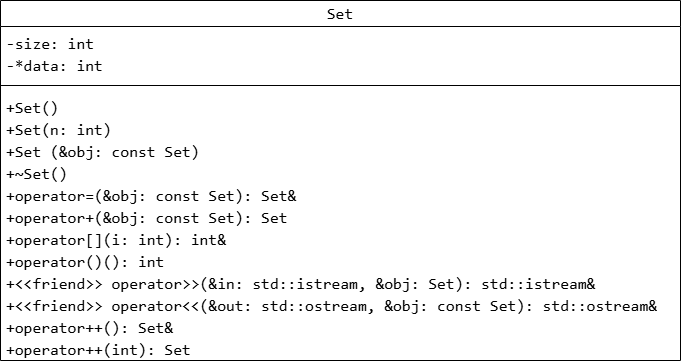

The diagram above was exported from draw.io. Its source (the exported page's mxGraphModel, read from the mxfile embedded in the PNG):
<mxGraphModel dx="981" dy="535" grid="1" gridSize="10" guides="1" tooltips="1" connect="1" arrows="1" fold="1" page="1" pageScale="1" pageWidth="827" pageHeight="1169" background="#ffffff" math="0" shadow="0">
  <root>
    <mxCell id="0" />
    <mxCell id="1" parent="0" />
    <mxCell id="I7sWKqOa5vM7jjGcRrKX-5" parent="1" style="swimlane;fontStyle=1;align=center;verticalAlign=middle;childLayout=stackLayout;horizontal=1;startSize=26;horizontalStack=0;resizeParent=1;resizeParentMax=0;resizeLast=0;collapsible=1;marginBottom=0;whiteSpace=wrap;html=1;fontSize=16;labelBackgroundColor=none;fontColor=default;" value="&lt;div style=&quot;font-family: Consolas, &amp;quot;Courier New&amp;quot;, monospace; font-weight: normal; line-height: 22px; white-space: pre;&quot;&gt;&lt;div style=&quot;line-height: 22px;&quot;&gt;&lt;div style=&quot;line-height: 22px;&quot;&gt;&lt;span style=&quot;&quot;&gt;Set&lt;/span&gt;&lt;/div&gt;&lt;/div&gt;&lt;/div&gt;" vertex="1">
      <mxGeometry height="360" width="680" as="geometry" />
    </mxCell>
    <mxCell id="I7sWKqOa5vM7jjGcRrKX-6" parent="I7sWKqOa5vM7jjGcRrKX-5" style="text;strokeColor=none;fillColor=none;align=left;verticalAlign=top;spacingLeft=4;spacingRight=4;overflow=hidden;rotatable=0;points=[[0,0.5],[1,0.5]];portConstraint=eastwest;whiteSpace=wrap;html=1;labelBackgroundColor=none;fontColor=default;fontSize=16;" value="&lt;div style=&quot;font-family: Consolas, &amp;quot;Courier New&amp;quot;, monospace; line-height: 22px; white-space: pre;&quot;&gt;&lt;div style=&quot;line-height: 22px;&quot;&gt;&lt;div style=&quot;line-height: 22px;&quot;&gt;&lt;div style=&quot;line-height: 22px;&quot;&gt;&lt;div style=&quot;line-height: 22px;&quot;&gt;&lt;div style=&quot;&quot;&gt;&lt;span style=&quot;&quot;&gt;-&lt;/span&gt;&lt;span style=&quot;&quot;&gt;size: &lt;/span&gt;&lt;span style=&quot;&quot;&gt;int&lt;/span&gt;&lt;span style=&quot;&quot;&gt; &lt;/span&gt;&lt;/div&gt;&lt;div style=&quot;&quot;&gt;&lt;span style=&quot;&quot;&gt;-*&lt;/span&gt;&lt;span style=&quot;&quot;&gt;data: &lt;/span&gt;&lt;span style=&quot;&quot;&gt;int&lt;/span&gt;&lt;/div&gt;&lt;div style=&quot;&quot;&gt;&lt;br&gt;&lt;/div&gt;&lt;/div&gt;&lt;/div&gt;&lt;/div&gt;&lt;/div&gt;&lt;/div&gt;" vertex="1">
      <mxGeometry height="54" width="680" y="26" as="geometry" />
    </mxCell>
    <mxCell id="I7sWKqOa5vM7jjGcRrKX-7" parent="I7sWKqOa5vM7jjGcRrKX-5" style="line;strokeWidth=1;fillColor=none;align=left;verticalAlign=middle;spacingTop=-1;spacingLeft=3;spacingRight=3;rotatable=0;labelPosition=right;points=[];portConstraint=eastwest;strokeColor=inherit;" value="" vertex="1">
      <mxGeometry height="10" width="680" y="80" as="geometry" />
    </mxCell>
    <mxCell id="I7sWKqOa5vM7jjGcRrKX-8" parent="I7sWKqOa5vM7jjGcRrKX-5" style="text;strokeColor=none;fillColor=none;align=left;verticalAlign=top;spacingLeft=4;spacingRight=4;overflow=hidden;rotatable=0;points=[[0,0.5],[1,0.5]];portConstraint=eastwest;whiteSpace=wrap;html=1;labelBackgroundColor=none;fontColor=default;fontSize=16;" value="&lt;div style=&quot;font-family: Consolas, &amp;quot;Courier New&amp;quot;, monospace; line-height: 22px; white-space: pre;&quot;&gt;&lt;div style=&quot;line-height: 22px;&quot;&gt;&lt;div style=&quot;line-height: 22px;&quot;&gt;&lt;div style=&quot;&quot;&gt;&lt;div style=&quot;line-height: 22px;&quot;&gt;&lt;div style=&quot;line-height: 22px;&quot;&gt;&lt;div style=&quot;&quot;&gt;&lt;span style=&quot;&quot;&gt;+Set&lt;/span&gt;&lt;span style=&quot;&quot;&gt;()&lt;/span&gt;&lt;/div&gt;&lt;div style=&quot;&quot;&gt;&lt;span style=&quot;&quot;&gt;+Set&lt;/span&gt;&lt;span style=&quot;&quot;&gt;(n: &lt;/span&gt;&lt;span style=&quot;&quot;&gt;int&lt;/span&gt;&lt;span style=&quot;&quot;&gt;)&lt;/span&gt;&lt;/div&gt;&lt;div style=&quot;&quot;&gt;&lt;span style=&quot;&quot;&gt;+Set&lt;/span&gt;&lt;span style=&quot;&quot;&gt; (&amp;amp;obj: &lt;/span&gt;&lt;span style=&quot;&quot;&gt;const&lt;/span&gt;&lt;span style=&quot;&quot;&gt; &lt;/span&gt;&lt;span style=&quot;&quot;&gt;Set&lt;/span&gt;&lt;span style=&quot;&quot;&gt;)&lt;/span&gt;&lt;/div&gt;&lt;div style=&quot;&quot;&gt;&lt;span style=&quot;&quot;&gt;+~Set&lt;/span&gt;&lt;span style=&quot;&quot;&gt;()&lt;/span&gt;&lt;/div&gt;&lt;div style=&quot;&quot;&gt;&lt;span style=&quot;&quot;&gt;&lt;font&gt;+&lt;/font&gt;&lt;/span&gt;&lt;span style=&quot;&quot;&gt;operator=&lt;/span&gt;&lt;span style=&quot;&quot;&gt;(&amp;amp;obj: &lt;/span&gt;&lt;span style=&quot;&quot;&gt;const&lt;/span&gt;&lt;span style=&quot;&quot;&gt; &lt;/span&gt;&lt;span style=&quot;&quot;&gt;Set&lt;/span&gt;&lt;span style=&quot;&quot;&gt;): &lt;/span&gt;&lt;span style=&quot;&quot;&gt;Set&lt;/span&gt;&lt;span style=&quot;&quot;&gt;&amp;amp;&lt;/span&gt;&lt;span style=&quot;&quot;&gt; &lt;/span&gt;&lt;/div&gt;&lt;div style=&quot;&quot;&gt;&lt;span style=&quot;&quot;&gt;&lt;font&gt;+&lt;/font&gt;&lt;/span&gt;&lt;span style=&quot;&quot;&gt;operator+&lt;/span&gt;&lt;span style=&quot;&quot;&gt;(&amp;amp;obj: &lt;/span&gt;&lt;span style=&quot;&quot;&gt;const&lt;/span&gt;&lt;span style=&quot;&quot;&gt; &lt;/span&gt;&lt;span style=&quot;&quot;&gt;Set&lt;/span&gt;&lt;span style=&quot;&quot;&gt;): &lt;/span&gt;&lt;span style=&quot;&quot;&gt;Set&lt;/span&gt;&lt;span style=&quot;&quot;&gt; &lt;/span&gt;&lt;/div&gt;&lt;div style=&quot;&quot;&gt;&lt;span style=&quot;&quot;&gt;&lt;font&gt;+&lt;/font&gt;&lt;/span&gt;&lt;span style=&quot;&quot;&gt;operator[]&lt;/span&gt;&lt;span style=&quot;&quot;&gt;(i: &lt;/span&gt;&lt;span style=&quot;&quot;&gt;int&lt;/span&gt;&lt;span style=&quot;&quot;&gt;): &lt;/span&gt;&lt;span style=&quot;&quot;&gt;int&lt;/span&gt;&lt;span style=&quot;&quot;&gt;&amp;amp;&lt;/span&gt;&lt;span style=&quot;&quot;&gt; &lt;/span&gt;&lt;/div&gt;&lt;div style=&quot;&quot;&gt;&lt;span style=&quot;&quot;&gt;&lt;font&gt;+&lt;/font&gt;&lt;/span&gt;&lt;span style=&quot;&quot;&gt;operator()&lt;/span&gt;&lt;span style=&quot;&quot;&gt;(): &lt;/span&gt;&lt;span style=&quot;&quot;&gt;int&lt;/span&gt;&lt;span style=&quot;&quot;&gt; &lt;/span&gt;&lt;span style=&quot;&quot;&gt; &amp;nbsp; &amp;nbsp; &lt;/span&gt;&lt;/div&gt;&lt;div style=&quot;&quot;&gt;&lt;span style=&quot;&quot;&gt;+&amp;lt;&amp;lt;friend&amp;gt;&amp;gt;&lt;/span&gt;&lt;span style=&quot;&quot;&gt; &lt;/span&gt;&lt;span style=&quot;&quot;&gt;operator&amp;gt;&amp;gt;&lt;/span&gt;&lt;span style=&quot;&quot;&gt;(&amp;amp;in: &lt;/span&gt;&lt;span style=&quot;&quot;&gt;std&lt;/span&gt;&lt;span style=&quot;&quot;&gt;::&lt;/span&gt;&lt;span style=&quot;&quot;&gt;istream&lt;/span&gt;&lt;span style=&quot;&quot;&gt;, &amp;amp;obj: &lt;/span&gt;&lt;span style=&quot;&quot;&gt;Set&lt;/span&gt;&lt;span style=&quot;&quot;&gt;): &lt;/span&gt;&lt;span style=&quot;&quot;&gt;std&lt;/span&gt;&lt;span style=&quot;&quot;&gt;::&lt;/span&gt;&lt;span style=&quot;&quot;&gt;istream&lt;/span&gt;&lt;span style=&quot;&quot;&gt;&amp;amp;&lt;/span&gt;&lt;/div&gt;&lt;div style=&quot;&quot;&gt;&lt;span style=&quot;&quot;&gt;+&amp;lt;&amp;lt;friend&amp;gt;&amp;gt;&lt;/span&gt;&lt;span style=&quot;&quot;&gt; &lt;/span&gt;&lt;span style=&quot;&quot;&gt;operator&amp;lt;&amp;lt;&lt;/span&gt;&lt;span style=&quot;&quot;&gt;(&amp;amp;out: &lt;/span&gt;&lt;span style=&quot;&quot;&gt;std&lt;/span&gt;&lt;span style=&quot;&quot;&gt;::&lt;/span&gt;&lt;span style=&quot;&quot;&gt;ostream&lt;/span&gt;&lt;span style=&quot;&quot;&gt;, &amp;amp;obj: &lt;/span&gt;&lt;span style=&quot;&quot;&gt;const&lt;/span&gt;&lt;span style=&quot;&quot;&gt; &lt;/span&gt;&lt;span style=&quot;&quot;&gt;Set&lt;/span&gt;&lt;span style=&quot;&quot;&gt;): &lt;/span&gt;&lt;span style=&quot;&quot;&gt;std&lt;/span&gt;&lt;span style=&quot;&quot;&gt;::&lt;/span&gt;&lt;span style=&quot;&quot;&gt;ostream&lt;/span&gt;&lt;span style=&quot;&quot;&gt;&amp;amp;&lt;/span&gt;&lt;/div&gt;&lt;div style=&quot;&quot;&gt;&lt;div style=&quot;line-height: 22px;&quot;&gt;&lt;div style=&quot;&quot;&gt;&lt;span style=&quot;&quot;&gt;+&lt;/span&gt;&lt;span style=&quot;&quot;&gt;operator++&lt;/span&gt;&lt;span style=&quot;&quot;&gt;(): &lt;/span&gt;&lt;span style=&quot;&quot;&gt;Set&lt;/span&gt;&lt;span style=&quot;&quot;&gt;&amp;amp;&lt;/span&gt;&lt;/div&gt;&lt;div style=&quot;&quot;&gt;&lt;font&gt;+&lt;/font&gt;&lt;span style=&quot;&quot;&gt;operator++&lt;/span&gt;&lt;span style=&quot;&quot;&gt;(&lt;/span&gt;&lt;span style=&quot;&quot;&gt;int&lt;/span&gt;&lt;span style=&quot;&quot;&gt;): &lt;/span&gt;&lt;span style=&quot;&quot;&gt;Set&lt;/span&gt;&lt;span style=&quot;&quot;&gt; &lt;/span&gt;&lt;/div&gt;&lt;/div&gt;&lt;/div&gt;&lt;/div&gt;&lt;/div&gt;&lt;/div&gt;&lt;/div&gt;&lt;/div&gt;&lt;/div&gt;" vertex="1">
      <mxGeometry height="270" width="680" y="90" as="geometry" />
    </mxCell>
  </root>
</mxGraphModel>